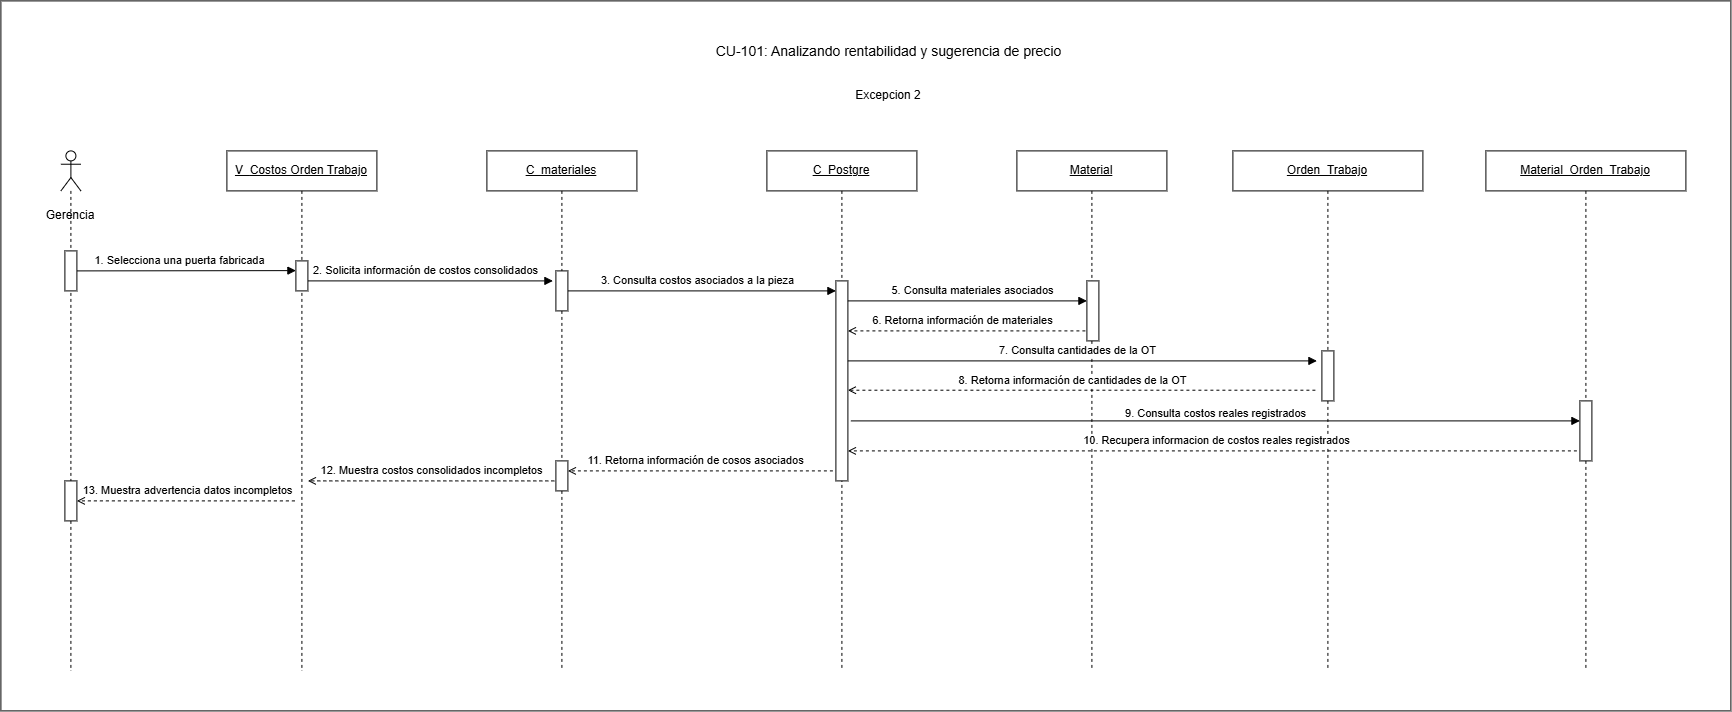

The diagram above was exported from draw.io. Its source (the exported page's mxGraphModel, read from the mxfile embedded in the PNG):
<mxGraphModel dx="861" dy="1490" grid="1" gridSize="10" guides="1" tooltips="1" connect="1" arrows="1" fold="1" page="1" pageScale="1" pageWidth="827" pageHeight="1169" math="0" shadow="0">
  <root>
    <mxCell id="0" />
    <mxCell id="1" parent="0" />
    <mxCell id="QlKUWKYGjwWuQ3cjl3QC-1" parent="1" style="rounded=0;whiteSpace=wrap;html=1;" value="" vertex="1">
      <mxGeometry height="710" width="1730" x="1203" y="150" as="geometry" />
    </mxCell>
    <mxCell id="gzen13UPV1eJRj8wSyer-2" parent="1" style="text;html=1;strokeColor=none;fillColor=none;align=center;verticalAlign=middle;fontSize=18;fontStyle=1" value="&lt;span style=&quot;font-weight: normal;&quot;&gt;&lt;font style=&quot;font-size: 14px;&quot;&gt;CU-101: Analizando rentabilidad y sugerencia de precio&lt;/font&gt;&lt;/span&gt;" vertex="1">
      <mxGeometry height="40" width="435" x="1873.5" y="180" as="geometry" />
    </mxCell>
    <mxCell id="gzen13UPV1eJRj8wSyer-3" edge="1" parent="1" source="gzen13UPV1eJRj8wSyer-9" style="rounded=0;html=1;endArrow=block;endFill=1;exitX=1;exitY=0.5;exitDx=0;exitDy=0;" value="1. Selecciona una puerta fabricada">
      <mxGeometry relative="1" x="-0.0698" y="10" as="geometry">
        <mxPoint as="offset" />
        <mxPoint x="1273.5" y="419.71000000000004" as="sourcePoint" />
        <mxPoint x="1498" y="419.71000000000004" as="targetPoint" />
      </mxGeometry>
    </mxCell>
    <mxCell id="gzen13UPV1eJRj8wSyer-4" edge="1" parent="1" style="edgeStyle=orthogonalEdgeStyle;rounded=0;html=1;endArrow=block;endFill=1" value="2. Solicita información de costos consolidados">
      <mxGeometry relative="1" x="-0.0385" y="10" as="geometry">
        <mxPoint as="offset" />
        <mxPoint x="1510" y="430" as="sourcePoint" />
        <mxPoint x="1755" y="430" as="targetPoint" />
      </mxGeometry>
    </mxCell>
    <mxCell id="gzen13UPV1eJRj8wSyer-5" edge="1" parent="1" style="rounded=0;html=1;endArrow=block;endFill=1;exitX=1;exitY=0.75;exitDx=0;exitDy=0;" value="3. Consulta costos asociados a la pieza">
      <mxGeometry relative="1" x="-0.0357" y="10" as="geometry">
        <mxPoint as="offset" />
        <mxPoint x="1770" y="440" as="sourcePoint" />
        <mxPoint x="2038" y="440" as="targetPoint" />
      </mxGeometry>
    </mxCell>
    <mxCell id="gzen13UPV1eJRj8wSyer-6" edge="1" parent="1" style="rounded=0;html=1;endArrow=open;dashed=1" value="11. Retorna información de cosos asociados">
      <mxGeometry relative="1" x="0.0357" y="-10" as="geometry">
        <mxPoint as="offset" />
        <mxPoint x="2035" y="620" as="sourcePoint" />
        <mxPoint x="1770" y="620" as="targetPoint" />
      </mxGeometry>
    </mxCell>
    <mxCell id="gzen13UPV1eJRj8wSyer-7" edge="1" parent="1" source="gzen13UPV1eJRj8wSyer-17" style="rounded=0;html=1;endArrow=open;dashed=1;exitX=-0.133;exitY=0.667;exitDx=0;exitDy=0;exitPerimeter=0;" value="12. Muestra costos consolidados incompletos">
      <mxGeometry relative="1" x="-0.0083" y="-10" as="geometry">
        <mxPoint as="offset" />
        <mxPoint x="1763.9" y="630" as="sourcePoint" />
        <mxPoint x="1510" y="630" as="targetPoint" />
      </mxGeometry>
    </mxCell>
    <mxCell id="gzen13UPV1eJRj8wSyer-8" parent="1" style="shape=umlLifeline;perimeter=lifelinePerimeter;whiteSpace=wrap;html=1;container=1;dropTarget=0;collapsible=0;recursiveResize=0;outlineConnect=0;portConstraint=eastwest;newEdgeStyle={&quot;curved&quot;:0,&quot;rounded&quot;:0};participant=umlActor;" value="" vertex="1">
      <mxGeometry height="520" width="20" x="1263" y="300" as="geometry" />
    </mxCell>
    <mxCell id="gzen13UPV1eJRj8wSyer-9" parent="1" style="fillColor=#ffffff;strokeColor=#000000" vertex="1">
      <mxGeometry height="40" width="12" x="1267" y="400" as="geometry" />
    </mxCell>
    <mxCell id="gzen13UPV1eJRj8wSyer-10" edge="1" parent="1" style="rounded=0;html=1;endArrow=open;dashed=1;entryX=1.083;entryY=0.333;entryDx=0;entryDy=0;entryPerimeter=0;" value="13. Muestra advertencia datos incompletos">
      <mxGeometry relative="1" x="-0.0083" y="-10" as="geometry">
        <mxPoint as="offset" />
        <mxPoint x="1497" y="650" as="sourcePoint" />
        <mxPoint x="1278.9959999999999" y="649.98" as="targetPoint" />
      </mxGeometry>
    </mxCell>
    <mxCell id="gzen13UPV1eJRj8wSyer-11" parent="1" style="fillColor=#ffffff;strokeColor=#000000" vertex="1">
      <mxGeometry height="40" width="12" x="1267" y="630" as="geometry" />
    </mxCell>
    <mxCell id="gzen13UPV1eJRj8wSyer-12" parent="1" style="text;html=1;whiteSpace=wrap;strokeColor=none;fillColor=none;align=center;verticalAlign=middle;rounded=0;" value="Gerencia" vertex="1">
      <mxGeometry height="30" width="60" x="1243" y="350" as="geometry" />
    </mxCell>
    <mxCell id="gzen13UPV1eJRj8wSyer-13" parent="1" style="shape=umlLifeline;perimeter=lifelinePerimeter;whiteSpace=wrap;html=1;container=1;dropTarget=0;" value="&lt;u&gt;V_&lt;span style=&quot;color: rgb(0, 0, 0); font-family: &amp;quot;DM Sans&amp;quot;, sans-serif; text-align: start; background-color: rgb(255, 255, 255);&quot;&gt;Costos Orden Trabajo&lt;/span&gt;&lt;/u&gt;" vertex="1">
      <mxGeometry height="520" width="150" x="1429" y="300" as="geometry" />
    </mxCell>
    <mxCell id="gzen13UPV1eJRj8wSyer-14" parent="1" style="fillColor=#ffffff;strokeColor=#000000" vertex="1">
      <mxGeometry height="30" width="12" x="1498" y="410" as="geometry" />
    </mxCell>
    <mxCell id="gzen13UPV1eJRj8wSyer-15" parent="1" style="shape=umlLifeline;perimeter=lifelinePerimeter;whiteSpace=wrap;html=1;container=1;dropTarget=0" value="&lt;u&gt;C_materiales&lt;/u&gt;" vertex="1">
      <mxGeometry height="520" width="150" x="1689" y="300" as="geometry" />
    </mxCell>
    <mxCell id="gzen13UPV1eJRj8wSyer-16" parent="1" style="fillColor=#ffffff;strokeColor=#000000" vertex="1">
      <mxGeometry height="40" width="12" x="1758" y="420" as="geometry" />
    </mxCell>
    <mxCell id="gzen13UPV1eJRj8wSyer-17" parent="1" style="fillColor=#ffffff;strokeColor=#000000" vertex="1">
      <mxGeometry height="30" width="12" x="1758" y="610" as="geometry" />
    </mxCell>
    <mxCell id="gzen13UPV1eJRj8wSyer-18" parent="1" style="shape=umlLifeline;perimeter=lifelinePerimeter;whiteSpace=wrap;html=1;container=1;dropTarget=0" value="&lt;u&gt;C_Postgre&lt;/u&gt;" vertex="1">
      <mxGeometry height="520" width="150" x="1969" y="300" as="geometry" />
    </mxCell>
    <mxCell id="gzen13UPV1eJRj8wSyer-19" parent="1" style="fillColor=#ffffff;strokeColor=#000000" vertex="1">
      <mxGeometry height="200" width="12" x="2038" y="430" as="geometry" />
    </mxCell>
    <mxCell id="gzen13UPV1eJRj8wSyer-20" parent="1" style="shape=umlLifeline;perimeter=lifelinePerimeter;whiteSpace=wrap;html=1;container=1;dropTarget=0" value="&lt;u&gt;Orden_Trabajo&lt;/u&gt;" vertex="1">
      <mxGeometry height="520" width="190" x="2435" y="300" as="geometry" />
    </mxCell>
    <mxCell id="gzen13UPV1eJRj8wSyer-21" parent="1" style="shape=umlLifeline;perimeter=lifelinePerimeter;whiteSpace=wrap;html=1;container=1;dropTarget=0" value="&lt;u&gt;Material&lt;/u&gt;" vertex="1">
      <mxGeometry height="520" width="150" x="2219" y="300" as="geometry" />
    </mxCell>
    <mxCell id="gzen13UPV1eJRj8wSyer-22" parent="1" style="shape=umlLifeline;perimeter=lifelinePerimeter;whiteSpace=wrap;html=1;container=1;dropTarget=0" value="&lt;u&gt;Material_Orden_Trabajo&lt;/u&gt;" vertex="1">
      <mxGeometry height="520" width="200" x="2688" y="300" as="geometry" />
    </mxCell>
    <mxCell id="gzen13UPV1eJRj8wSyer-23" edge="1" parent="1" style="rounded=0;html=1;endArrow=block;endFill=1" value="5. Consulta materiales asociados">
      <mxGeometry relative="1" x="0.0361" y="10" as="geometry">
        <mxPoint as="offset" />
        <mxPoint x="2050" y="450" as="sourcePoint" />
        <mxPoint x="2289" y="450" as="targetPoint" />
      </mxGeometry>
    </mxCell>
    <mxCell id="gzen13UPV1eJRj8wSyer-24" edge="1" parent="1" style="rounded=0;html=1;endArrow=open;dashed=1" value="6. Retorna información de materiales">
      <mxGeometry relative="1" x="0.0357" y="-10" as="geometry">
        <mxPoint as="offset" />
        <mxPoint x="2287.5" y="480" as="sourcePoint" />
        <mxPoint x="2050" y="480" as="targetPoint" />
      </mxGeometry>
    </mxCell>
    <mxCell id="gzen13UPV1eJRj8wSyer-25" edge="1" parent="1" style="rounded=0;html=1;endArrow=block;endFill=1" value="7. Consulta cantidades de la OT">
      <mxGeometry relative="1" x="-0.0235" y="10" as="geometry">
        <mxPoint as="offset" />
        <mxPoint x="2050" y="510" as="sourcePoint" />
        <mxPoint x="2519" y="510" as="targetPoint" />
      </mxGeometry>
    </mxCell>
    <mxCell id="gzen13UPV1eJRj8wSyer-26" edge="1" parent="1" style="rounded=0;html=1;endArrow=open;dashed=1" value="8. Retorna información de cantidades de la OT">
      <mxGeometry relative="1" x="0.0357" y="-10" as="geometry">
        <mxPoint as="offset" />
        <mxPoint x="2517.5" y="539.31" as="sourcePoint" />
        <mxPoint x="2050" y="539.31" as="targetPoint" />
      </mxGeometry>
    </mxCell>
    <mxCell id="gzen13UPV1eJRj8wSyer-27" edge="1" parent="1" style="rounded=0;html=1;endArrow=block;endFill=1" value="9. Consulta costos reales registrados">
      <mxGeometry relative="1" x="-0.0015" y="7" as="geometry">
        <mxPoint as="offset" />
        <mxPoint x="2053" y="570" as="sourcePoint" />
        <mxPoint x="2782" y="570" as="targetPoint" />
      </mxGeometry>
    </mxCell>
    <mxCell id="gzen13UPV1eJRj8wSyer-28" edge="1" parent="1" style="edgeStyle=orthogonalEdgeStyle;rounded=0;html=1;endArrow=open;dashed=1" value="10. Recupera informacion de costos reales registrados">
      <mxGeometry relative="1" x="-0.0123" y="-10" as="geometry">
        <mxPoint as="offset" />
        <mxPoint x="2779" y="600" as="sourcePoint" />
        <mxPoint x="2050" y="600" as="targetPoint" />
      </mxGeometry>
    </mxCell>
    <mxCell id="gzen13UPV1eJRj8wSyer-29" parent="1" style="fillColor=#ffffff;strokeColor=#000000" vertex="1">
      <mxGeometry height="60" width="12" x="2782" y="550" as="geometry" />
    </mxCell>
    <mxCell id="gzen13UPV1eJRj8wSyer-30" parent="1" style="fillColor=#ffffff;strokeColor=#000000" vertex="1">
      <mxGeometry height="50" width="12" x="2524" y="500" as="geometry" />
    </mxCell>
    <mxCell id="gzen13UPV1eJRj8wSyer-31" parent="1" style="fillColor=#ffffff;strokeColor=#000000" vertex="1">
      <mxGeometry height="60" width="12" x="2289" y="430" as="geometry" />
    </mxCell>
    <mxCell id="gzen13UPV1eJRj8wSyer-32" parent="1" style="text;html=1;whiteSpace=wrap;strokeColor=none;fillColor=none;align=center;verticalAlign=middle;rounded=0;" value="Excepcion 2" vertex="1">
      <mxGeometry height="30" width="96" x="2043" y="230" as="geometry" />
    </mxCell>
  </root>
</mxGraphModel>